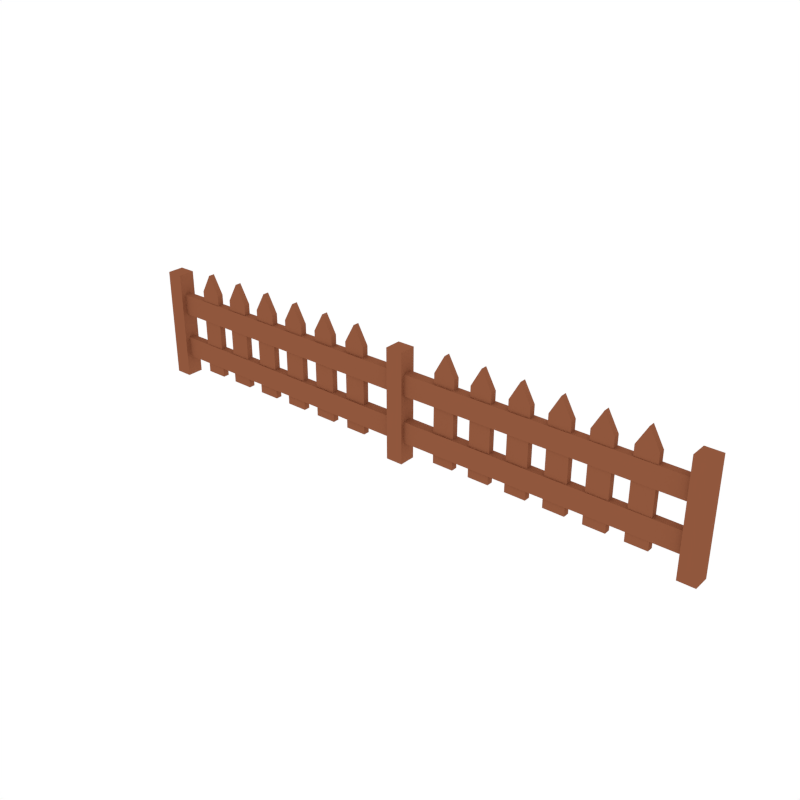 # Source: Fence2.blend  (saved by Blender 2.79.0; exported with 4.5.12 LTS)
import bpy
from mathutils import Matrix  # noqa: F401  (used for matrix-valued properties, if any)

bpy.ops.wm.read_factory_settings(use_empty=True)
scene = bpy.context.scene
scene.name = 'Scene'

# ---- collections
col_collection_1 = bpy.data.collections.new('Collection 1'); scene.collection.children.link(col_collection_1)

# ---- materials (node trees are filled in below, after node groups)
mat_brown = bpy.data.materials.new('Brown')
mat_brown.alpha_threshold = 0.0
mat_brown.diffuse_color = (0.281, 0.09589, 0.04671, 1.0)
mat_brown.roughness = 0.5

# ---- material node trees

# ---- world
world_world = bpy.data.worlds.new('World'); scene.world = world_world
world_world.color = (1.0, 1.0, 1.0)
world_world.use_sun_shadow = False
world_world.sun_shadow_jitter_overblur = 0.0
world_world.cycles.sampling_method = 'NONE'
world_world.cycles.sample_map_resolution = 256

# ---- meshes
me_cube_024 = bpy.data.meshes.new('Cube.024')
me_cube_024.from_pydata([(2.502, 0.03092, 0.1029), (2.502, 0.03092, 0.9755), (2.502, -0.03092, 0.1029), (2.502, -0.03092, 0.9755), (2.292, 0.03092, 0.1029), (2.292, 0.03092, 0.9755), (2.292, -0.03092, 0.1029), (2.292, -0.03092, 0.9755), (2.397, -0.03092, 0.1029), (2.397, -0.03092, 1.164), (2.397, 0.03092, 0.1029), (2.397, 0.03092, 1.164), (2.124, 0.03092, 0.1029), (2.124, 0.03092, 0.9755), (2.124, -0.03092, 0.1029), (2.124, -0.03092, 0.9755), (1.914, 0.03092, 0.1029), (1.914, 0.03092, 0.9755), (1.914, -0.03092, 0.1029), (1.914, -0.03092, 0.9755), (2.019, -0.03092, 0.1029), (2.019, -0.03092, 1.164), (2.019, 0.03092, 0.1029), (2.019, 0.03092, 1.164), (1.746, 0.03092, 0.1029), (1.746, 0.03092, 0.9755), (1.746, -0.03092, 0.1029), (1.746, -0.03092, 0.9755), (1.535, 0.03092, 0.1029), (1.535, 0.03092, 0.9755), (1.535, -0.03092, 0.1029), (1.535, -0.03092, 0.9755), (1.64, -0.03092, 0.1029), (1.64, -0.03092, 1.164), (1.64, 0.03092, 0.1029), (1.64, 0.03092, 1.164), (1.367, 0.03092, 0.1029), (1.367, 0.03092, 0.9755), (1.367, -0.03092, 0.1029), (1.367, -0.03092, 0.9755), (1.157, 0.03092, 0.1029), (1.157, 0.03092, 0.9755), (1.157, -0.03092, 0.1029), (1.157, -0.03092, 0.9755), (1.262, -0.03092, 0.1029), (1.262, -0.03092, 1.164), (1.262, 0.03092, 0.1029), (1.262, 0.03092, 1.164), (0.9886, 0.03092, 0.1029), (0.9886, 0.03092, 0.9755), (0.9886, -0.03092, 0.1029), (0.9886, -0.03092, 0.9755), (0.7784, 0.03092, 0.1029), (0.7784, 0.03092, 0.9755), (0.7784, -0.03092, 0.1029), (0.7784, -0.03092, 0.9755), (0.8835, -0.03092, 0.1029), (0.8835, -0.03092, 1.164), (0.8835, 0.03092, 0.1029), (0.8835, 0.03092, 1.164), (0.6102, 0.03092, 0.1029), (0.6102, 0.03092, 0.9755), (0.6102, -0.03092, 0.1029), (0.6102, -0.03092, 0.9755), (0.3999, 0.03092, 0.1029), (0.3999, 0.03092, 0.9755), (0.3999, -0.03092, 0.1029), (0.3999, -0.03092, 0.9755), (0.505, -0.03092, 0.1029), (0.505, -0.03092, 1.164), (0.505, 0.03092, 0.1029), (0.505, 0.03092, 1.164), (-2.502, 0.03092, 0.1029), (-2.502, 0.03092, 0.9755), (-2.502, -0.03092, 0.1029), (-2.502, -0.03092, 0.9755), (-2.292, 0.03092, 0.1029), (-2.292, 0.03092, 0.9755), (-2.292, -0.03092, 0.1029), (-2.292, -0.03092, 0.9755), (-2.397, -0.03092, 0.1029), (-2.397, -0.03092, 1.164), (-2.397, 0.03092, 0.1029), (-2.397, 0.03092, 1.164), (-2.124, 0.03092, 0.1029), (-2.124, 0.03092, 0.9755), (-2.124, -0.03092, 0.1029), (-2.124, -0.03092, 0.9755), (-1.914, 0.03092, 0.1029), (-1.914, 0.03092, 0.9755), (-1.914, -0.03092, 0.1029), (-1.914, -0.03092, 0.9755), (-2.019, -0.03092, 0.1029), (-2.019, -0.03092, 1.164), (-2.019, 0.03092, 0.1029), (-2.019, 0.03092, 1.164), (-1.746, 0.03092, 0.1029), (-1.746, 0.03092, 0.9755), (-1.746, -0.03092, 0.1029), (-1.746, -0.03092, 0.9755), (-1.535, 0.03092, 0.1029), (-1.535, 0.03092, 0.9755), (-1.535, -0.03092, 0.1029), (-1.535, -0.03092, 0.9755), (-1.64, -0.03092, 0.1029), (-1.64, -0.03092, 1.164), (-1.64, 0.03092, 0.1029), (-1.64, 0.03092, 1.164), (-1.367, 0.03092, 0.1029), (-1.367, 0.03092, 0.9755), (-1.367, -0.03092, 0.1029), (-1.367, -0.03092, 0.9755), (-1.157, 0.03092, 0.1029), (-1.157, 0.03092, 0.9755), (-1.157, -0.03092, 0.1029), (-1.157, -0.03092, 0.9755), (-1.262, -0.03092, 0.1029), (-1.262, -0.03092, 1.164), (-1.262, 0.03092, 0.1029), (-1.262, 0.03092, 1.164), (-0.9886, 0.03092, 0.1029), (-0.9886, 0.03092, 0.9755), (-0.9886, -0.03092, 0.1029), (-0.9886, -0.03092, 0.9755), (-0.7784, 0.03092, 0.1029), (-0.7784, 0.03092, 0.9755), (-0.7784, -0.03092, 0.1029), (-0.7784, -0.03092, 0.9755), (-0.8835, -0.03092, 0.1029), (-0.8835, -0.03092, 1.164), (-0.8835, 0.03092, 0.1029), (-0.8835, 0.03092, 1.164), (-0.6102, 0.03092, 0.1029), (-0.6102, 0.03092, 0.9755), (-0.6102, -0.03092, 0.1029), (-0.6102, -0.03092, 0.9755), (-0.3999, 0.03092, 0.1029), (-0.3999, 0.03092, 0.9755), (-0.3999, -0.03092, 0.1029), (-0.3999, -0.03092, 0.9755), (-0.505, -0.03092, 0.1029), (-0.505, -0.03092, 1.164), (-0.505, 0.03092, 0.1029), (-0.505, 0.03092, 1.164), (2.945, 0.08275, -0.00934), (2.945, 0.08275, 1.088), (2.945, -0.08275, -0.00934), (2.945, -0.08275, 1.088), (2.778, 0.08275, -0.00934), (2.778, 0.08275, 1.088), (2.778, -0.08275, -0.00934), (2.778, -0.08275, 1.088), (0.0845, -0.08275, 1.088), (0.0845, -0.08275, -0.00934), (0.0845, 0.08275, 1.088), (0.0845, 0.08275, -0.00934), (2.942, 0.03531, 0.4063), (2.942, -0.03531, 0.4063), (2.942, 0.03531, 0.1973), (2.942, -0.03531, 0.1973), (2.942, 0.03531, 0.8715), (2.942, -0.03531, 0.8715), (2.942, 0.03531, 0.6624), (2.942, -0.03531, 0.6624), (-2.945, 0.08275, -0.00934), (-2.945, 0.08275, 1.088), (-2.945, -0.08275, -0.00934), (-2.945, -0.08275, 1.088), (-2.778, 0.08275, -0.00934), (-2.778, 0.08275, 1.088), (-2.778, -0.08275, -0.00934), (-2.778, -0.08275, 1.088), (-0.0845, -0.08275, 1.088), (-0.0845, -0.08275, -0.00934), (-0.0845, 0.08275, 1.088), (-0.0845, 0.08275, -0.00934), (-2.942, 0.03531, 0.4063), (4.385e-09, 0.05016, 0.4063), (-2.942, -0.03531, 0.4063), (-4.385e-09, -0.05016, 0.4063), (-2.942, 0.03531, 0.1973), (4.385e-09, 0.05016, 0.1973), (-2.942, -0.03531, 0.1973), (-4.385e-09, -0.05016, 0.1973), (-2.942, 0.03531, 0.8715), (4.385e-09, 0.05016, 0.8715), (-2.942, -0.03531, 0.8715), (-4.385e-09, -0.05016, 0.8715), (-2.942, 0.03531, 0.6624), (4.385e-09, 0.05016, 0.6624), (-2.942, -0.03531, 0.6624), (-4.385e-09, -0.05016, 0.6624), (7.234e-09, 0.08275, 1.088), (7.234e-09, 0.08275, -0.00934), (-7.234e-09, -0.08275, 1.088), (-7.234e-09, -0.08275, -0.00934)], [], [(0, 1, 3, 2), (8, 9, 7, 6), (6, 7, 5, 4), (10, 11, 1, 0), (8, 6, 4, 10), (9, 3, 1, 11), (7, 9, 11, 5), (2, 8, 10, 0), (4, 5, 11, 10), (2, 3, 9, 8), (12, 13, 15, 14), (20, 21, 19, 18), (18, 19, 17, 16), (22, 23, 13, 12), (20, 18, 16, 22), (21, 15, 13, 23), (19, 21, 23, 17), (14, 20, 22, 12), (16, 17, 23, 22), (14, 15, 21, 20), (24, 25, 27, 26), (32, 33, 31, 30), (30, 31, 29, 28), (34, 35, 25, 24), (32, 30, 28, 34), (33, 27, 25, 35), (31, 33, 35, 29), (26, 32, 34, 24), (28, 29, 35, 34), (26, 27, 33, 32), (36, 37, 39, 38), (44, 45, 43, 42), (42, 43, 41, 40), (46, 47, 37, 36), (44, 42, 40, 46), (45, 39, 37, 47), (43, 45, 47, 41), (38, 44, 46, 36), (40, 41, 47, 46), (38, 39, 45, 44), (48, 49, 51, 50), (56, 57, 55, 54), (54, 55, 53, 52), (58, 59, 49, 48), (56, 54, 52, 58), (57, 51, 49, 59), (55, 57, 59, 53), (50, 56, 58, 48), (52, 53, 59, 58), (50, 51, 57, 56), (60, 61, 63, 62), (68, 69, 67, 66), (66, 67, 65, 64), (70, 71, 61, 60), (68, 66, 64, 70), (69, 63, 61, 71), (67, 69, 71, 65), (62, 68, 70, 60), (64, 65, 71, 70), (62, 63, 69, 68), (72, 74, 75, 73), (80, 78, 79, 81), (78, 76, 77, 79), (82, 72, 73, 83), (80, 82, 76, 78), (81, 83, 73, 75), (79, 77, 83, 81), (74, 72, 82, 80), (76, 82, 83, 77), (74, 80, 81, 75), (84, 86, 87, 85), (92, 90, 91, 93), (90, 88, 89, 91), (94, 84, 85, 95), (92, 94, 88, 90), (93, 95, 85, 87), (91, 89, 95, 93), (86, 84, 94, 92), (88, 94, 95, 89), (86, 92, 93, 87), (96, 98, 99, 97), (104, 102, 103, 105), (102, 100, 101, 103), (106, 96, 97, 107), (104, 106, 100, 102), (105, 107, 97, 99), (103, 101, 107, 105), (98, 96, 106, 104), (100, 106, 107, 101), (98, 104, 105, 99), (108, 110, 111, 109), (116, 114, 115, 117), (114, 112, 113, 115), (118, 108, 109, 119), (116, 118, 112, 114), (117, 119, 109, 111), (115, 113, 119, 117), (110, 108, 118, 116), (112, 118, 119, 113), (110, 116, 117, 111), (120, 122, 123, 121), (128, 126, 127, 129), (126, 124, 125, 127), (130, 120, 121, 131), (128, 130, 124, 126), (129, 131, 121, 123), (127, 125, 131, 129), (122, 120, 130, 128), (124, 130, 131, 125), (122, 128, 129, 123), (132, 134, 135, 133), (140, 138, 139, 141), (138, 136, 137, 139), (142, 132, 133, 143), (140, 142, 136, 138), (141, 143, 133, 135), (139, 137, 143, 141), (134, 132, 142, 140), (136, 142, 143, 137), (134, 140, 141, 135), (144, 145, 147, 146), (146, 147, 151, 150), (150, 151, 149, 148), (148, 149, 145, 144), (146, 150, 148, 144), (151, 147, 145, 149), (194, 152, 154, 192), (193, 192, 154, 155), (156, 177, 179, 157), (157, 179, 183, 159), (159, 183, 181, 158), (158, 181, 177, 156), (157, 159, 158, 156), (160, 185, 187, 161), (161, 187, 191, 163), (163, 191, 189, 162), (162, 189, 185, 160), (161, 163, 162, 160), (155, 154, 152, 153), (153, 152, 194, 195), (153, 195, 193, 155), (164, 166, 167, 165), (166, 170, 171, 167), (170, 168, 169, 171), (168, 164, 165, 169), (166, 164, 168, 170), (171, 169, 165, 167), (194, 192, 174, 172), (193, 175, 174, 192), (176, 178, 179, 177), (178, 182, 183, 179), (182, 180, 181, 183), (180, 176, 177, 181), (178, 176, 180, 182), (184, 186, 187, 185), (186, 190, 191, 187), (190, 188, 189, 191), (188, 184, 185, 189), (186, 184, 188, 190), (175, 173, 172, 174), (173, 195, 194, 172), (173, 175, 193, 195)])
me_cube_024.materials.append(mat_brown)
me_cube_024.use_remesh_preserve_volume = False
me_cube_024.use_remesh_preserve_attributes = False
me_cube_024.use_mirror_vertex_groups = False
me_cube_024.update()

# ---- objects
ob_fence2 = bpy.data.objects.new('Fence2', me_cube_024)

# ---- transforms, parenting, visibility, modifiers, constraints
ob_fence2.location = (0.0, 0.0, 0.0)
ob_fence2.lineart.crease_threshold = 0.0

# ---- collection membership
col_collection_1.objects.link(ob_fence2)

# ---- scene / render settings (as saved in the file)
scene.frame_start = 1; scene.frame_end = 250; scene.frame_set(0)
scene.render.engine = 'CYCLES'
scene.render.resolution_x = 1000
scene.render.resolution_y = 1000
scene.render.dither_intensity = 0.0
scene.cycles.samples = 200
scene.cycles.sampling_pattern = 'TABULATED_SOBOL'
scene.cycles.light_sampling_threshold = 0.0
scene.cycles.use_adaptive_sampling = False
scene.cycles.use_light_tree = False
scene.cycles.caustics_reflective = False
scene.cycles.caustics_refractive = False
scene.cycles.blur_glossy = 0.0
scene.cycles.max_bounces = 2
scene.cycles.pixel_filter_type = 'GAUSSIAN'
scene.cycles.sample_clamp_indirect = 0.0
scene.view_settings.view_transform = 'Standard'
bpy.context.view_layer.update()

# ---- added for rendering (the .blend has no active camera): camera
cam_auto = bpy.data.cameras.new('AutoCamera')
cam_auto.lens = 50.0
cam_auto.sensor_width = 36.0
cam_auto.clip_end = 1000.0
ob_auto_camera = bpy.data.objects.new('AutoCamera', cam_auto)
scene.collection.objects.link(ob_auto_camera)
ob_auto_camera.location = (5.55888, -6.67066, 5.02445)
ob_auto_camera.rotation_euler = (1.09748, -7.21219e-08, 0.694738)
scene.camera = ob_auto_camera
bpy.context.view_layer.update()

